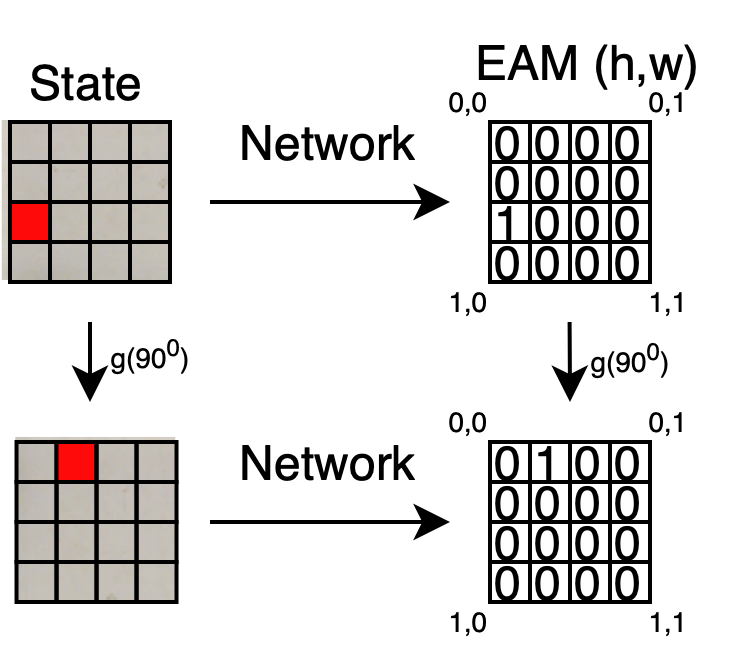

The diagram above was exported from draw.io. Its source (the exported page's mxGraphModel, read from the mxfile embedded in the PNG):
<mxGraphModel dx="237" dy="234" grid="1" gridSize="10" guides="1" tooltips="1" connect="1" arrows="1" fold="1" page="1" pageScale="1" pageWidth="850" pageHeight="1100" math="0" shadow="0">
  <root>
    <mxCell id="0" />
    <mxCell id="1" parent="0" />
    <mxCell id="4jrrRU20hPlC2IcY0eMQ-40" value="" style="shape=image;verticalLabelPosition=bottom;labelBackgroundColor=default;verticalAlign=top;aspect=fixed;imageAspect=0;image=data:image/png,(base64 omitted: 7448 chars);clipPath=inset(20.31% 20.31% 3.13% 0%);" vertex="1" parent="1">
      <mxGeometry x="78.37" y="280" width="41.63" height="40" as="geometry" />
    </mxCell>
    <mxCell id="4jrrRU20hPlC2IcY0eMQ-23" value="" style="group;fillColor=default;" vertex="1" connectable="0" parent="1">
      <mxGeometry x="200" y="280" width="40" height="40" as="geometry" />
    </mxCell>
    <mxCell id="4jrrRU20hPlC2IcY0eMQ-24" value="0" style="rounded=0;whiteSpace=wrap;html=1;fillColor=none;" vertex="1" parent="4jrrRU20hPlC2IcY0eMQ-23">
      <mxGeometry width="10" height="10" as="geometry" />
    </mxCell>
    <mxCell id="4jrrRU20hPlC2IcY0eMQ-25" value="0" style="rounded=0;whiteSpace=wrap;html=1;fillColor=none;" vertex="1" parent="4jrrRU20hPlC2IcY0eMQ-23">
      <mxGeometry x="10" width="10" height="10" as="geometry" />
    </mxCell>
    <mxCell id="4jrrRU20hPlC2IcY0eMQ-26" value="0" style="rounded=0;whiteSpace=wrap;html=1;fillColor=none;" vertex="1" parent="4jrrRU20hPlC2IcY0eMQ-23">
      <mxGeometry x="20" width="10" height="10" as="geometry" />
    </mxCell>
    <mxCell id="4jrrRU20hPlC2IcY0eMQ-27" value="0" style="rounded=0;whiteSpace=wrap;html=1;fillColor=none;" vertex="1" parent="4jrrRU20hPlC2IcY0eMQ-23">
      <mxGeometry x="30" width="10" height="10" as="geometry" />
    </mxCell>
    <mxCell id="4jrrRU20hPlC2IcY0eMQ-28" value="0" style="rounded=0;whiteSpace=wrap;html=1;fillColor=none;" vertex="1" parent="4jrrRU20hPlC2IcY0eMQ-23">
      <mxGeometry y="10" width="10" height="10" as="geometry" />
    </mxCell>
    <mxCell id="4jrrRU20hPlC2IcY0eMQ-29" value="0" style="rounded=0;whiteSpace=wrap;html=1;fillColor=none;" vertex="1" parent="4jrrRU20hPlC2IcY0eMQ-23">
      <mxGeometry x="10" y="10" width="10" height="10" as="geometry" />
    </mxCell>
    <mxCell id="4jrrRU20hPlC2IcY0eMQ-30" value="0" style="rounded=0;whiteSpace=wrap;html=1;fillColor=none;" vertex="1" parent="4jrrRU20hPlC2IcY0eMQ-23">
      <mxGeometry x="20" y="10" width="10" height="10" as="geometry" />
    </mxCell>
    <mxCell id="4jrrRU20hPlC2IcY0eMQ-31" value="0" style="rounded=0;whiteSpace=wrap;html=1;fillColor=none;" vertex="1" parent="4jrrRU20hPlC2IcY0eMQ-23">
      <mxGeometry x="30" y="10" width="10" height="10" as="geometry" />
    </mxCell>
    <mxCell id="4jrrRU20hPlC2IcY0eMQ-32" value="&lt;font style=&quot;font-size: 12px;&quot;&gt;1&lt;/font&gt;" style="rounded=0;whiteSpace=wrap;html=1;fillColor=none;" vertex="1" parent="4jrrRU20hPlC2IcY0eMQ-23">
      <mxGeometry y="20" width="10" height="10" as="geometry" />
    </mxCell>
    <mxCell id="4jrrRU20hPlC2IcY0eMQ-33" value="0" style="rounded=0;whiteSpace=wrap;html=1;fillColor=none;" vertex="1" parent="4jrrRU20hPlC2IcY0eMQ-23">
      <mxGeometry x="10" y="20" width="10" height="10" as="geometry" />
    </mxCell>
    <mxCell id="4jrrRU20hPlC2IcY0eMQ-34" value="0" style="rounded=0;whiteSpace=wrap;html=1;fillColor=none;" vertex="1" parent="4jrrRU20hPlC2IcY0eMQ-23">
      <mxGeometry x="20" y="20" width="10" height="10" as="geometry" />
    </mxCell>
    <mxCell id="4jrrRU20hPlC2IcY0eMQ-35" value="0" style="rounded=0;whiteSpace=wrap;html=1;fillColor=none;" vertex="1" parent="4jrrRU20hPlC2IcY0eMQ-23">
      <mxGeometry x="30" y="20" width="10" height="10" as="geometry" />
    </mxCell>
    <mxCell id="4jrrRU20hPlC2IcY0eMQ-36" value="0" style="rounded=0;whiteSpace=wrap;html=1;fillColor=none;" vertex="1" parent="4jrrRU20hPlC2IcY0eMQ-23">
      <mxGeometry y="30" width="10" height="10" as="geometry" />
    </mxCell>
    <mxCell id="4jrrRU20hPlC2IcY0eMQ-37" value="0" style="rounded=0;whiteSpace=wrap;html=1;fillColor=none;" vertex="1" parent="4jrrRU20hPlC2IcY0eMQ-23">
      <mxGeometry x="10" y="30" width="10" height="10" as="geometry" />
    </mxCell>
    <mxCell id="4jrrRU20hPlC2IcY0eMQ-38" value="0" style="rounded=0;whiteSpace=wrap;html=1;fillColor=none;" vertex="1" parent="4jrrRU20hPlC2IcY0eMQ-23">
      <mxGeometry x="20" y="30" width="10" height="10" as="geometry" />
    </mxCell>
    <mxCell id="4jrrRU20hPlC2IcY0eMQ-39" value="0" style="rounded=0;whiteSpace=wrap;html=1;fillColor=none;" vertex="1" parent="4jrrRU20hPlC2IcY0eMQ-23">
      <mxGeometry x="30" y="30" width="10" height="10" as="geometry" />
    </mxCell>
    <mxCell id="4jrrRU20hPlC2IcY0eMQ-2" value="" style="rounded=0;whiteSpace=wrap;html=1;fillColor=none;" vertex="1" parent="1">
      <mxGeometry x="80" y="280" width="10" height="10" as="geometry" />
    </mxCell>
    <mxCell id="4jrrRU20hPlC2IcY0eMQ-3" value="" style="rounded=0;whiteSpace=wrap;html=1;fillColor=none;" vertex="1" parent="1">
      <mxGeometry x="90" y="280" width="10" height="10" as="geometry" />
    </mxCell>
    <mxCell id="4jrrRU20hPlC2IcY0eMQ-4" value="" style="rounded=0;whiteSpace=wrap;html=1;fillColor=none;" vertex="1" parent="1">
      <mxGeometry x="100" y="280" width="10" height="10" as="geometry" />
    </mxCell>
    <mxCell id="4jrrRU20hPlC2IcY0eMQ-5" value="" style="rounded=0;whiteSpace=wrap;html=1;fillColor=none;" vertex="1" parent="1">
      <mxGeometry x="110" y="280" width="10" height="10" as="geometry" />
    </mxCell>
    <mxCell id="4jrrRU20hPlC2IcY0eMQ-6" value="" style="rounded=0;whiteSpace=wrap;html=1;fillColor=none;" vertex="1" parent="1">
      <mxGeometry x="80" y="290" width="10" height="10" as="geometry" />
    </mxCell>
    <mxCell id="4jrrRU20hPlC2IcY0eMQ-7" value="" style="rounded=0;whiteSpace=wrap;html=1;fillColor=none;" vertex="1" parent="1">
      <mxGeometry x="90" y="290" width="10" height="10" as="geometry" />
    </mxCell>
    <mxCell id="4jrrRU20hPlC2IcY0eMQ-8" value="" style="rounded=0;whiteSpace=wrap;html=1;fillColor=none;" vertex="1" parent="1">
      <mxGeometry x="100" y="290" width="10" height="10" as="geometry" />
    </mxCell>
    <mxCell id="4jrrRU20hPlC2IcY0eMQ-9" value="" style="rounded=0;whiteSpace=wrap;html=1;fillColor=none;" vertex="1" parent="1">
      <mxGeometry x="110" y="290" width="10" height="10" as="geometry" />
    </mxCell>
    <mxCell id="4jrrRU20hPlC2IcY0eMQ-10" value="" style="rounded=0;whiteSpace=wrap;html=1;fillColor=#FF0A0A;" vertex="1" parent="1">
      <mxGeometry x="80" y="300" width="10" height="10" as="geometry" />
    </mxCell>
    <mxCell id="4jrrRU20hPlC2IcY0eMQ-11" value="" style="rounded=0;whiteSpace=wrap;html=1;fillColor=none;" vertex="1" parent="1">
      <mxGeometry x="90" y="300" width="10" height="10" as="geometry" />
    </mxCell>
    <mxCell id="4jrrRU20hPlC2IcY0eMQ-12" value="" style="rounded=0;whiteSpace=wrap;html=1;fillColor=none;" vertex="1" parent="1">
      <mxGeometry x="100" y="300" width="10" height="10" as="geometry" />
    </mxCell>
    <mxCell id="4jrrRU20hPlC2IcY0eMQ-13" value="" style="rounded=0;whiteSpace=wrap;html=1;fillColor=none;" vertex="1" parent="1">
      <mxGeometry x="110" y="300" width="10" height="10" as="geometry" />
    </mxCell>
    <mxCell id="4jrrRU20hPlC2IcY0eMQ-14" value="" style="rounded=0;whiteSpace=wrap;html=1;fillColor=none;" vertex="1" parent="1">
      <mxGeometry x="80" y="310" width="10" height="10" as="geometry" />
    </mxCell>
    <mxCell id="4jrrRU20hPlC2IcY0eMQ-15" value="" style="rounded=0;whiteSpace=wrap;html=1;fillColor=none;" vertex="1" parent="1">
      <mxGeometry x="90" y="310" width="10" height="10" as="geometry" />
    </mxCell>
    <mxCell id="4jrrRU20hPlC2IcY0eMQ-16" value="" style="rounded=0;whiteSpace=wrap;html=1;fillColor=none;" vertex="1" parent="1">
      <mxGeometry x="100" y="310" width="10" height="10" as="geometry" />
    </mxCell>
    <mxCell id="4jrrRU20hPlC2IcY0eMQ-17" value="" style="rounded=0;whiteSpace=wrap;html=1;fillColor=none;" vertex="1" parent="1">
      <mxGeometry x="110" y="310" width="10" height="10" as="geometry" />
    </mxCell>
    <mxCell id="4jrrRU20hPlC2IcY0eMQ-41" value="" style="endArrow=classic;html=1;rounded=0;fontSize=12;" edge="1" parent="1">
      <mxGeometry width="50" height="50" relative="1" as="geometry">
        <mxPoint x="130" y="300" as="sourcePoint" />
        <mxPoint x="190" y="300" as="targetPoint" />
      </mxGeometry>
    </mxCell>
    <mxCell id="4jrrRU20hPlC2IcY0eMQ-42" value="State" style="text;html=1;strokeColor=none;fillColor=none;align=center;verticalAlign=middle;whiteSpace=wrap;rounded=0;fontSize=12;" vertex="1" parent="1">
      <mxGeometry x="81.68" y="260" width="35" height="20" as="geometry" />
    </mxCell>
    <mxCell id="4jrrRU20hPlC2IcY0eMQ-43" value="EAM (h,w)" style="text;html=1;strokeColor=none;fillColor=none;align=center;verticalAlign=middle;whiteSpace=wrap;rounded=0;fontSize=12;" vertex="1" parent="1">
      <mxGeometry x="190" y="250" width="70" height="30" as="geometry" />
    </mxCell>
    <mxCell id="4jrrRU20hPlC2IcY0eMQ-44" value="Network" style="text;html=1;strokeColor=none;fillColor=none;align=center;verticalAlign=middle;whiteSpace=wrap;rounded=0;fontSize=12;" vertex="1" parent="1">
      <mxGeometry x="130" y="275" width="60" height="20" as="geometry" />
    </mxCell>
    <mxCell id="4jrrRU20hPlC2IcY0eMQ-63" value="1,1" style="text;html=1;strokeColor=none;fillColor=none;align=center;verticalAlign=middle;whiteSpace=wrap;rounded=0;fontSize=7;" vertex="1" parent="1">
      <mxGeometry x="240" y="320" width="10" height="10" as="geometry" />
    </mxCell>
    <mxCell id="4jrrRU20hPlC2IcY0eMQ-81" value="0,1" style="text;html=1;strokeColor=none;fillColor=none;align=center;verticalAlign=middle;whiteSpace=wrap;rounded=0;fontSize=7;" vertex="1" parent="1">
      <mxGeometry x="240" y="270" width="10" height="10" as="geometry" />
    </mxCell>
    <mxCell id="4jrrRU20hPlC2IcY0eMQ-82" value="0,0" style="text;html=1;strokeColor=none;fillColor=none;align=center;verticalAlign=middle;whiteSpace=wrap;rounded=0;fontSize=7;" vertex="1" parent="1">
      <mxGeometry x="190" y="270" width="10" height="10" as="geometry" />
    </mxCell>
    <mxCell id="4jrrRU20hPlC2IcY0eMQ-83" value="1,0" style="text;html=1;strokeColor=none;fillColor=none;align=center;verticalAlign=middle;whiteSpace=wrap;rounded=0;fontSize=7;" vertex="1" parent="1">
      <mxGeometry x="190" y="320" width="10" height="10" as="geometry" />
    </mxCell>
    <mxCell id="4jrrRU20hPlC2IcY0eMQ-84" value="" style="endArrow=classic;html=1;rounded=0;fontSize=7;" edge="1" parent="1">
      <mxGeometry width="50" height="50" relative="1" as="geometry">
        <mxPoint x="219.9" y="330" as="sourcePoint" />
        <mxPoint x="220" y="350" as="targetPoint" />
      </mxGeometry>
    </mxCell>
    <mxCell id="4jrrRU20hPlC2IcY0eMQ-130" value="g(90&lt;sup&gt;0&lt;/sup&gt;)" style="edgeLabel;html=1;align=center;verticalAlign=middle;resizable=0;points=[];fontSize=7;" vertex="1" connectable="0" parent="4jrrRU20hPlC2IcY0eMQ-84">
      <mxGeometry x="-0.1571" relative="1" as="geometry">
        <mxPoint x="15" as="offset" />
      </mxGeometry>
    </mxCell>
    <mxCell id="4jrrRU20hPlC2IcY0eMQ-87" value="" style="endArrow=classic;html=1;rounded=0;fontSize=7;" edge="1" parent="1">
      <mxGeometry width="50" height="50" relative="1" as="geometry">
        <mxPoint x="100" y="330" as="sourcePoint" />
        <mxPoint x="100" y="350" as="targetPoint" />
      </mxGeometry>
    </mxCell>
    <mxCell id="4jrrRU20hPlC2IcY0eMQ-88" value="g(90&lt;sup&gt;0&lt;/sup&gt;)" style="edgeLabel;html=1;align=center;verticalAlign=middle;resizable=0;points=[];fontSize=7;" vertex="1" connectable="0" parent="4jrrRU20hPlC2IcY0eMQ-87">
      <mxGeometry x="-0.1927" relative="1" as="geometry">
        <mxPoint x="15" as="offset" />
      </mxGeometry>
    </mxCell>
    <mxCell id="4jrrRU20hPlC2IcY0eMQ-89" value="" style="shape=image;verticalLabelPosition=bottom;labelBackgroundColor=default;verticalAlign=top;aspect=fixed;imageAspect=0;image=data:image/png,(base64 omitted: 7448 chars);clipPath=inset(20.31% 20.31% 3.13% 0%);rotation=90;" vertex="1" parent="1">
      <mxGeometry x="80" y="360" width="41.63" height="40" as="geometry" />
    </mxCell>
    <mxCell id="4jrrRU20hPlC2IcY0eMQ-90" value="" style="rounded=0;whiteSpace=wrap;html=1;fillColor=none;" vertex="1" parent="1">
      <mxGeometry x="81.63" y="360" width="10" height="10" as="geometry" />
    </mxCell>
    <mxCell id="4jrrRU20hPlC2IcY0eMQ-91" value="" style="rounded=0;whiteSpace=wrap;html=1;fillColor=#FF0A0A;" vertex="1" parent="1">
      <mxGeometry x="91.63" y="360" width="10" height="10" as="geometry" />
    </mxCell>
    <mxCell id="4jrrRU20hPlC2IcY0eMQ-92" value="" style="rounded=0;whiteSpace=wrap;html=1;fillColor=none;" vertex="1" parent="1">
      <mxGeometry x="101.63" y="360" width="10" height="10" as="geometry" />
    </mxCell>
    <mxCell id="4jrrRU20hPlC2IcY0eMQ-93" value="" style="rounded=0;whiteSpace=wrap;html=1;fillColor=none;" vertex="1" parent="1">
      <mxGeometry x="111.63" y="360" width="10" height="10" as="geometry" />
    </mxCell>
    <mxCell id="4jrrRU20hPlC2IcY0eMQ-94" value="" style="rounded=0;whiteSpace=wrap;html=1;fillColor=none;" vertex="1" parent="1">
      <mxGeometry x="81.63" y="370" width="10" height="10" as="geometry" />
    </mxCell>
    <mxCell id="4jrrRU20hPlC2IcY0eMQ-95" value="" style="rounded=0;whiteSpace=wrap;html=1;fillColor=none;" vertex="1" parent="1">
      <mxGeometry x="91.63" y="370" width="10" height="10" as="geometry" />
    </mxCell>
    <mxCell id="4jrrRU20hPlC2IcY0eMQ-96" value="" style="rounded=0;whiteSpace=wrap;html=1;fillColor=none;" vertex="1" parent="1">
      <mxGeometry x="101.63" y="370" width="10" height="10" as="geometry" />
    </mxCell>
    <mxCell id="4jrrRU20hPlC2IcY0eMQ-97" value="" style="rounded=0;whiteSpace=wrap;html=1;fillColor=none;" vertex="1" parent="1">
      <mxGeometry x="111.63" y="370" width="10" height="10" as="geometry" />
    </mxCell>
    <mxCell id="4jrrRU20hPlC2IcY0eMQ-98" value="" style="rounded=0;whiteSpace=wrap;html=1;fillColor=none;gradientColor=none;" vertex="1" parent="1">
      <mxGeometry x="81.63" y="380" width="10" height="10" as="geometry" />
    </mxCell>
    <mxCell id="4jrrRU20hPlC2IcY0eMQ-99" value="" style="rounded=0;whiteSpace=wrap;html=1;fillColor=none;" vertex="1" parent="1">
      <mxGeometry x="91.63" y="380" width="10" height="10" as="geometry" />
    </mxCell>
    <mxCell id="4jrrRU20hPlC2IcY0eMQ-100" value="" style="rounded=0;whiteSpace=wrap;html=1;fillColor=none;" vertex="1" parent="1">
      <mxGeometry x="101.63" y="380" width="10" height="10" as="geometry" />
    </mxCell>
    <mxCell id="4jrrRU20hPlC2IcY0eMQ-101" value="" style="rounded=0;whiteSpace=wrap;html=1;fillColor=none;" vertex="1" parent="1">
      <mxGeometry x="111.63" y="380" width="10" height="10" as="geometry" />
    </mxCell>
    <mxCell id="4jrrRU20hPlC2IcY0eMQ-102" value="" style="rounded=0;whiteSpace=wrap;html=1;fillColor=none;" vertex="1" parent="1">
      <mxGeometry x="81.63" y="390" width="10" height="10" as="geometry" />
    </mxCell>
    <mxCell id="4jrrRU20hPlC2IcY0eMQ-103" value="" style="rounded=0;whiteSpace=wrap;html=1;fillColor=none;" vertex="1" parent="1">
      <mxGeometry x="91.63" y="390" width="10" height="10" as="geometry" />
    </mxCell>
    <mxCell id="4jrrRU20hPlC2IcY0eMQ-104" value="" style="rounded=0;whiteSpace=wrap;html=1;fillColor=none;" vertex="1" parent="1">
      <mxGeometry x="101.63" y="390" width="10" height="10" as="geometry" />
    </mxCell>
    <mxCell id="4jrrRU20hPlC2IcY0eMQ-105" value="" style="rounded=0;whiteSpace=wrap;html=1;fillColor=none;" vertex="1" parent="1">
      <mxGeometry x="111.63" y="390" width="10" height="10" as="geometry" />
    </mxCell>
    <mxCell id="4jrrRU20hPlC2IcY0eMQ-106" value="Network" style="text;html=1;strokeColor=none;fillColor=none;align=center;verticalAlign=middle;whiteSpace=wrap;rounded=0;fontSize=12;" vertex="1" parent="1">
      <mxGeometry x="130" y="350" width="60" height="30" as="geometry" />
    </mxCell>
    <mxCell id="4jrrRU20hPlC2IcY0eMQ-107" value="" style="endArrow=classic;html=1;rounded=0;fontSize=12;" edge="1" parent="1">
      <mxGeometry width="50" height="50" relative="1" as="geometry">
        <mxPoint x="130" y="379.9999999999999" as="sourcePoint" />
        <mxPoint x="190" y="379.9999999999999" as="targetPoint" />
      </mxGeometry>
    </mxCell>
    <mxCell id="4jrrRU20hPlC2IcY0eMQ-108" value="" style="group;fillColor=default;" vertex="1" connectable="0" parent="1">
      <mxGeometry x="200" y="360" width="40" height="40" as="geometry" />
    </mxCell>
    <mxCell id="4jrrRU20hPlC2IcY0eMQ-109" value="0" style="rounded=0;whiteSpace=wrap;html=1;fillColor=none;" vertex="1" parent="4jrrRU20hPlC2IcY0eMQ-108">
      <mxGeometry width="10" height="10" as="geometry" />
    </mxCell>
    <mxCell id="4jrrRU20hPlC2IcY0eMQ-110" value="1" style="rounded=0;whiteSpace=wrap;html=1;fillColor=none;" vertex="1" parent="4jrrRU20hPlC2IcY0eMQ-108">
      <mxGeometry x="10" width="10" height="10" as="geometry" />
    </mxCell>
    <mxCell id="4jrrRU20hPlC2IcY0eMQ-111" value="0" style="rounded=0;whiteSpace=wrap;html=1;fillColor=none;" vertex="1" parent="4jrrRU20hPlC2IcY0eMQ-108">
      <mxGeometry x="20" width="10" height="10" as="geometry" />
    </mxCell>
    <mxCell id="4jrrRU20hPlC2IcY0eMQ-112" value="0" style="rounded=0;whiteSpace=wrap;html=1;fillColor=none;" vertex="1" parent="4jrrRU20hPlC2IcY0eMQ-108">
      <mxGeometry x="30" width="10" height="10" as="geometry" />
    </mxCell>
    <mxCell id="4jrrRU20hPlC2IcY0eMQ-113" value="0" style="rounded=0;whiteSpace=wrap;html=1;fillColor=none;" vertex="1" parent="4jrrRU20hPlC2IcY0eMQ-108">
      <mxGeometry y="10" width="10" height="10" as="geometry" />
    </mxCell>
    <mxCell id="4jrrRU20hPlC2IcY0eMQ-114" value="0" style="rounded=0;whiteSpace=wrap;html=1;fillColor=none;" vertex="1" parent="4jrrRU20hPlC2IcY0eMQ-108">
      <mxGeometry x="10" y="10" width="10" height="10" as="geometry" />
    </mxCell>
    <mxCell id="4jrrRU20hPlC2IcY0eMQ-115" value="0" style="rounded=0;whiteSpace=wrap;html=1;fillColor=none;" vertex="1" parent="4jrrRU20hPlC2IcY0eMQ-108">
      <mxGeometry x="20" y="10" width="10" height="10" as="geometry" />
    </mxCell>
    <mxCell id="4jrrRU20hPlC2IcY0eMQ-116" value="0" style="rounded=0;whiteSpace=wrap;html=1;fillColor=none;" vertex="1" parent="4jrrRU20hPlC2IcY0eMQ-108">
      <mxGeometry x="30" y="10" width="10" height="10" as="geometry" />
    </mxCell>
    <mxCell id="4jrrRU20hPlC2IcY0eMQ-117" value="&lt;font style=&quot;font-size: 12px;&quot;&gt;0&lt;/font&gt;" style="rounded=0;whiteSpace=wrap;html=1;fillColor=none;" vertex="1" parent="4jrrRU20hPlC2IcY0eMQ-108">
      <mxGeometry y="20" width="10" height="10" as="geometry" />
    </mxCell>
    <mxCell id="4jrrRU20hPlC2IcY0eMQ-118" value="0" style="rounded=0;whiteSpace=wrap;html=1;fillColor=none;" vertex="1" parent="4jrrRU20hPlC2IcY0eMQ-108">
      <mxGeometry x="10" y="20" width="10" height="10" as="geometry" />
    </mxCell>
    <mxCell id="4jrrRU20hPlC2IcY0eMQ-119" value="0" style="rounded=0;whiteSpace=wrap;html=1;fillColor=none;" vertex="1" parent="4jrrRU20hPlC2IcY0eMQ-108">
      <mxGeometry x="20" y="20" width="10" height="10" as="geometry" />
    </mxCell>
    <mxCell id="4jrrRU20hPlC2IcY0eMQ-120" value="0" style="rounded=0;whiteSpace=wrap;html=1;fillColor=none;" vertex="1" parent="4jrrRU20hPlC2IcY0eMQ-108">
      <mxGeometry x="30" y="20" width="10" height="10" as="geometry" />
    </mxCell>
    <mxCell id="4jrrRU20hPlC2IcY0eMQ-121" value="0" style="rounded=0;whiteSpace=wrap;html=1;fillColor=none;" vertex="1" parent="4jrrRU20hPlC2IcY0eMQ-108">
      <mxGeometry y="30" width="10" height="10" as="geometry" />
    </mxCell>
    <mxCell id="4jrrRU20hPlC2IcY0eMQ-122" value="0" style="rounded=0;whiteSpace=wrap;html=1;fillColor=none;" vertex="1" parent="4jrrRU20hPlC2IcY0eMQ-108">
      <mxGeometry x="10" y="30" width="10" height="10" as="geometry" />
    </mxCell>
    <mxCell id="4jrrRU20hPlC2IcY0eMQ-123" value="0" style="rounded=0;whiteSpace=wrap;html=1;fillColor=none;" vertex="1" parent="4jrrRU20hPlC2IcY0eMQ-108">
      <mxGeometry x="20" y="30" width="10" height="10" as="geometry" />
    </mxCell>
    <mxCell id="4jrrRU20hPlC2IcY0eMQ-124" value="0" style="rounded=0;whiteSpace=wrap;html=1;fillColor=none;" vertex="1" parent="4jrrRU20hPlC2IcY0eMQ-108">
      <mxGeometry x="30" y="30" width="10" height="10" as="geometry" />
    </mxCell>
    <mxCell id="4jrrRU20hPlC2IcY0eMQ-125" value="1,1" style="text;html=1;strokeColor=none;fillColor=none;align=center;verticalAlign=middle;whiteSpace=wrap;rounded=0;fontSize=7;" vertex="1" parent="1">
      <mxGeometry x="240" y="400" width="10" height="10" as="geometry" />
    </mxCell>
    <mxCell id="4jrrRU20hPlC2IcY0eMQ-126" value="0,1" style="text;html=1;strokeColor=none;fillColor=none;align=center;verticalAlign=middle;whiteSpace=wrap;rounded=0;fontSize=7;" vertex="1" parent="1">
      <mxGeometry x="240" y="350" width="10" height="10" as="geometry" />
    </mxCell>
    <mxCell id="4jrrRU20hPlC2IcY0eMQ-127" value="0,0" style="text;html=1;strokeColor=none;fillColor=none;align=center;verticalAlign=middle;whiteSpace=wrap;rounded=0;fontSize=7;" vertex="1" parent="1">
      <mxGeometry x="190" y="350" width="10" height="10" as="geometry" />
    </mxCell>
    <mxCell id="4jrrRU20hPlC2IcY0eMQ-128" value="1,0" style="text;html=1;strokeColor=none;fillColor=none;align=center;verticalAlign=middle;whiteSpace=wrap;rounded=0;fontSize=7;" vertex="1" parent="1">
      <mxGeometry x="190" y="400" width="10" height="10" as="geometry" />
    </mxCell>
  </root>
</mxGraphModel>